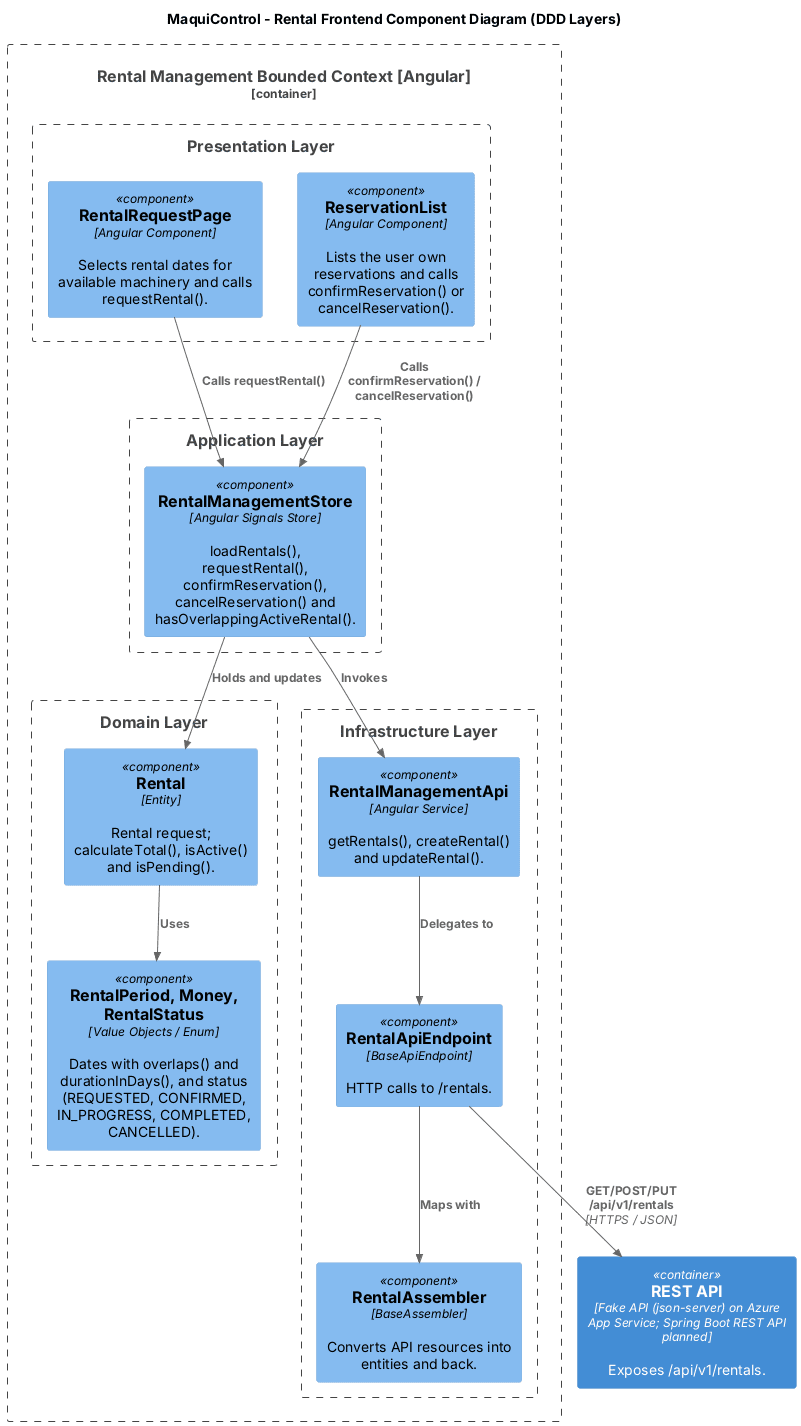

The diagram above was rendered by PlantUML. Its source (embedded in the PNG):
@startuml
!include <C4/C4_Component>

title MaquiControl - Rental Frontend Component Diagram (DDD Layers)

Container_Boundary(bc, "Rental Management Bounded Context [Angular]") {
    Boundary(presentation, "Presentation Layer") {
        Component(rentalRequestPage, "RentalRequestPage", "Angular Component", "Selects rental dates for available machinery and calls requestRental().")
        Component(reservationList, "ReservationList", "Angular Component", "Lists the user own reservations and calls confirmReservation() or cancelReservation().")
    }
    Boundary(application, "Application Layer") {
        Component(rentalStore, "RentalManagementStore", "Angular Signals Store", "loadRentals(), requestRental(), confirmReservation(), cancelReservation() and hasOverlappingActiveRental().")
    }
    Boundary(domain, "Domain Layer") {
        Component(rental, "Rental", "Entity", "Rental request; calculateTotal(), isActive() and isPending().")
        Component(valueObjects, "RentalPeriod, Money, RentalStatus", "Value Objects / Enum", "Dates with overlaps() and durationInDays(), and status (REQUESTED, CONFIRMED, IN_PROGRESS, COMPLETED, CANCELLED).")
    }
    Boundary(infrastructure, "Infrastructure Layer") {
        Component(rentalApi, "RentalManagementApi", "Angular Service", "getRentals(), createRental() and updateRental().")
        Component(endpoint, "RentalApiEndpoint", "BaseApiEndpoint", "HTTP calls to /rentals.")
        Component(assembler, "RentalAssembler", "BaseAssembler", "Converts API resources into entities and back.")
    }
}

Container(api, "REST API", "Fake API (json-server) on Azure App Service; Spring Boot REST API planned", "Exposes /api/v1/rentals.")

Rel(rentalRequestPage, rentalStore, "Calls requestRental()")
Rel(reservationList, rentalStore, "Calls confirmReservation() / cancelReservation()")
Rel(rentalStore, rental, "Holds and updates")
Rel(rental, valueObjects, "Uses")
Rel(rentalStore, rentalApi, "Invokes")
Rel(rentalApi, endpoint, "Delegates to")
Rel(endpoint, assembler, "Maps with")
Rel(endpoint, api, "GET/POST/PUT /api/v1/rentals", "HTTPS / JSON")

@enduml